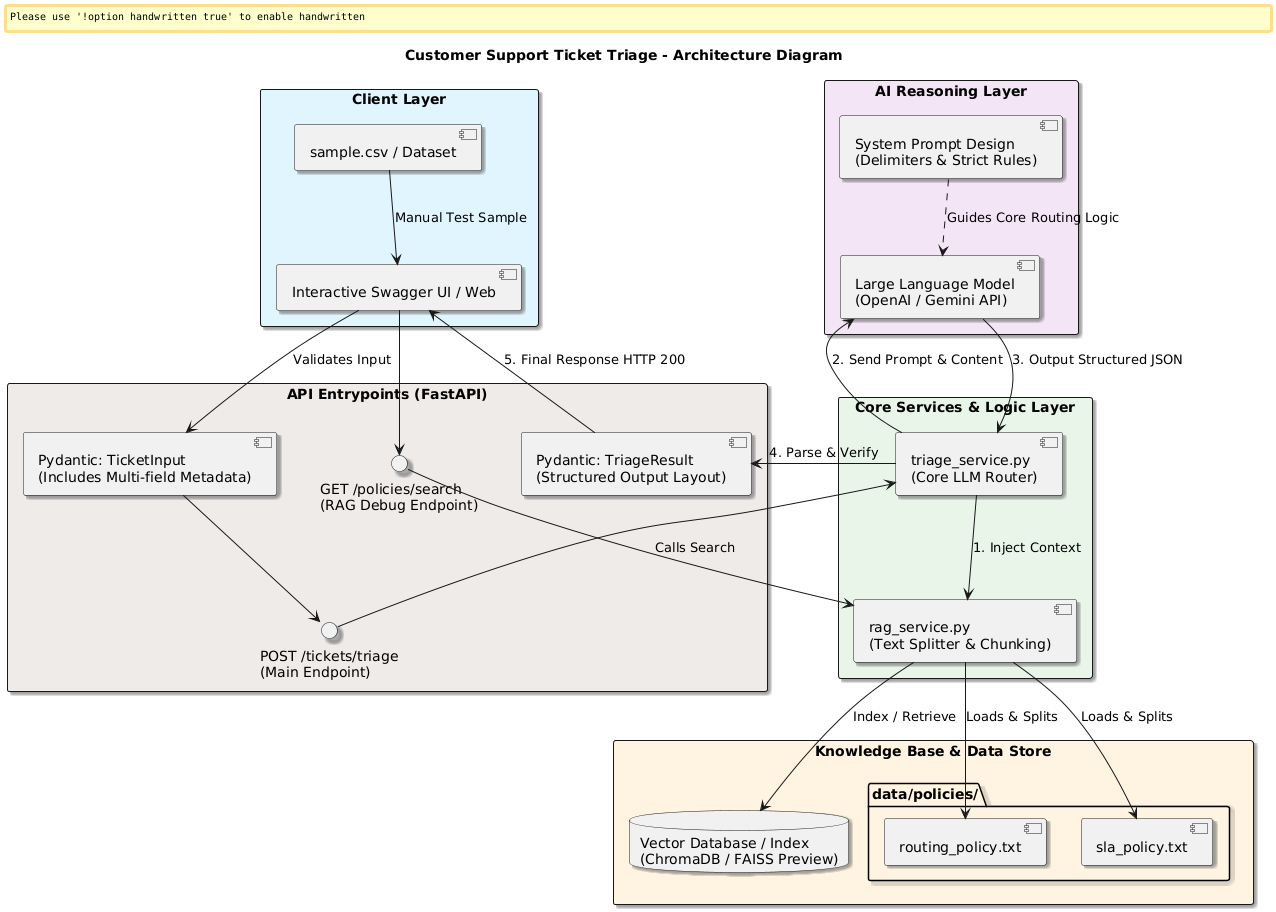

The diagram above was rendered by PlantUML. Its source (embedded in the PNG):
@startuml
skinparam handwritten false
skinparam monochrome false
skinparam shadowing auto
skinparam packageStyle rect
skinparam defaultFontName "Arial"

title Customer Support Ticket Triage - Architecture Diagram

' Layer 1: Client Layer
package "Client Layer" #E1F5FE {
    [sample.csv / Dataset] as CSV
    [Interactive Swagger UI / Web] as Swagger
}

' Layer 2: API Contract Layer (FastAPI)
package "API Entrypoints (FastAPI)" #EFEBE9 {
    interface "POST /tickets/triage\n(Main Endpoint)" as TriageAPI
    interface "GET /policies/search\n(RAG Debug Endpoint)" as SearchAPI
    
    component "Pydantic: TicketInput\n(Includes Multi-field Metadata)" as TicketInput
    component "Pydantic: TriageResult\n(Structured Output Layout)" as TriageResult
}

' Layer 3: Core Service Layer
package "Core Services & Logic Layer" #E8F5E9 {
    component "triage_service.py\n(Core LLM Router)" as TriageService
    component "rag_service.py\n(Text Splitter & Chunking)" as RAGService
}

' Layer 4: Knowledge Base & Storage
package "Knowledge Base & Data Store" #FFF3E0 {
    folder "data/policies/" {
        [routing_policy.txt] as Policy1
        [sla_policy.txt] as Policy2
    }
    database "Vector Database / Index\n(ChromaDB / FAISS Preview)" as VectorDB
}

' Layer 5: AI Core Layer
package "AI Reasoning Layer" #F3E5F5 {
    [Large Language Model\n(OpenAI / Gemini API)] as LLM
    [System Prompt Design\n(Delimiters & Strict Rules)] as PromptEng
}

' Flow Connections
CSV --> Swagger : "Manual Test Sample"
Swagger --> TicketInput : "Validates Input"
TicketInput --> TriageAPI
Swagger --> SearchAPI

SearchAPI --> RAGService : "Calls Search"
RAGService --> Policy1 : "Loads & Splits"
RAGService --> Policy2 : "Loads & Splits"
RAGService --> VectorDB : "Index / Retrieve"

TriageAPI --> TriageService
TriageService --> RAGService : "1. Inject Context"
TriageService --> LLM : "2. Send Prompt & Content"
PromptEng ..> LLM : "Guides Core Routing Logic"

LLM --> TriageService : "3. Output Structured JSON"
TriageService --> TriageResult : "4. Parse & Verify"
TriageResult --> Swagger : "5. Final Response HTTP 200"
@enduml